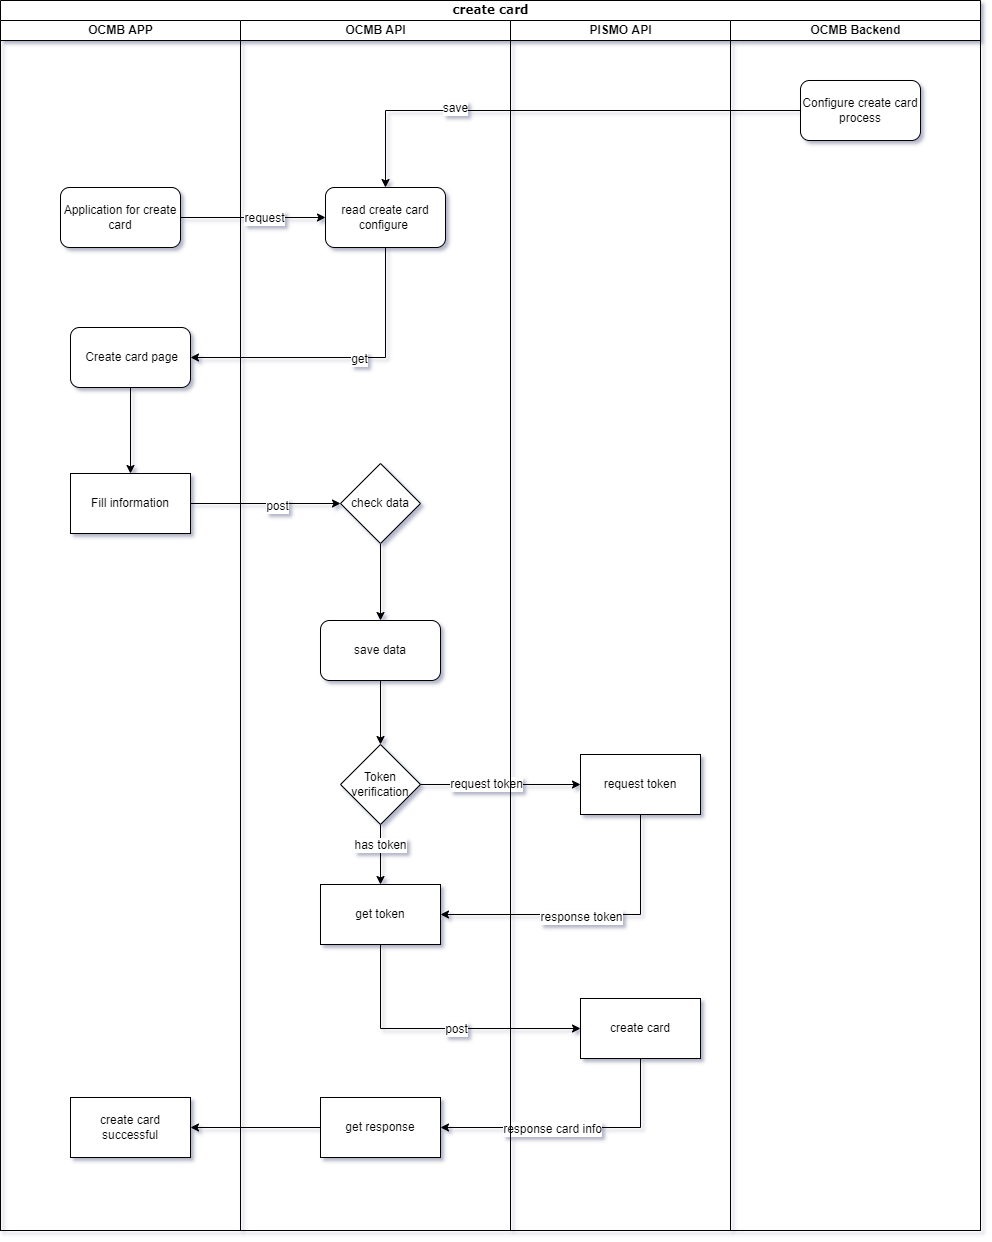

The diagram above was exported from draw.io. Its source (the exported page's mxGraphModel, read from the mxfile embedded in the PNG):
<mxGraphModel dx="2062" dy="1122" grid="1" gridSize="10" guides="1" tooltips="1" connect="1" arrows="1" fold="1" page="1" pageScale="1" pageWidth="1100" pageHeight="850" background="none" math="0" shadow="1">
  <root>
    <mxCell id="0" />
    <mxCell id="1" parent="0" />
    <mxCell id="aHq7--bIG2z-aBzVCNLE-1" value="create card" style="swimlane;html=1;childLayout=stackLayout;startSize=20;rounded=0;shadow=0;labelBackgroundColor=none;strokeWidth=1;fontFamily=Verdana;fontSize=8;align=center;" vertex="1" parent="1">
      <mxGeometry x="70" y="40" width="980" height="1230" as="geometry">
        <mxRectangle x="70" y="40" width="190" height="30" as="alternateBounds" />
      </mxGeometry>
    </mxCell>
    <mxCell id="aHq7--bIG2z-aBzVCNLE-2" value="OCMB APP" style="swimlane;html=1;startSize=20;" vertex="1" parent="aHq7--bIG2z-aBzVCNLE-1">
      <mxGeometry y="20" width="240" height="1210" as="geometry">
        <mxRectangle x="40" y="20" width="40" height="730" as="alternateBounds" />
      </mxGeometry>
    </mxCell>
    <mxCell id="aHq7--bIG2z-aBzVCNLE-3" value="&lt;div&gt;Application for create card&lt;/div&gt;" style="rounded=1;whiteSpace=wrap;html=1;" vertex="1" parent="aHq7--bIG2z-aBzVCNLE-2">
      <mxGeometry x="60" y="167" width="120" height="60" as="geometry" />
    </mxCell>
    <mxCell id="aHq7--bIG2z-aBzVCNLE-50" style="edgeStyle=orthogonalEdgeStyle;rounded=0;orthogonalLoop=1;jettySize=auto;html=1;exitX=0.5;exitY=1;exitDx=0;exitDy=0;entryX=0.5;entryY=0;entryDx=0;entryDy=0;" edge="1" parent="aHq7--bIG2z-aBzVCNLE-2" source="aHq7--bIG2z-aBzVCNLE-4" target="aHq7--bIG2z-aBzVCNLE-6">
      <mxGeometry relative="1" as="geometry" />
    </mxCell>
    <mxCell id="aHq7--bIG2z-aBzVCNLE-4" value="&lt;div&gt;&amp;nbsp;&lt;span style=&quot;background-color: initial;&quot;&gt;Create card page&lt;/span&gt;&lt;/div&gt;" style="whiteSpace=wrap;html=1;rounded=1;" vertex="1" parent="aHq7--bIG2z-aBzVCNLE-2">
      <mxGeometry x="70" y="307" width="120" height="60" as="geometry" />
    </mxCell>
    <mxCell id="aHq7--bIG2z-aBzVCNLE-6" value="&lt;div&gt;Fill i&lt;span style=&quot;background-color: initial;&quot;&gt;nformation&lt;/span&gt;&lt;/div&gt;" style="whiteSpace=wrap;html=1;" vertex="1" parent="aHq7--bIG2z-aBzVCNLE-2">
      <mxGeometry x="70" y="453" width="120" height="60" as="geometry" />
    </mxCell>
    <mxCell id="aHq7--bIG2z-aBzVCNLE-7" value="&lt;div&gt;create card successful&lt;/div&gt;" style="whiteSpace=wrap;html=1;rounded=0;" vertex="1" parent="aHq7--bIG2z-aBzVCNLE-2">
      <mxGeometry x="70" y="1077" width="120" height="60" as="geometry" />
    </mxCell>
    <mxCell id="aHq7--bIG2z-aBzVCNLE-8" value="OCMB API" style="swimlane;html=1;startSize=20;" vertex="1" parent="aHq7--bIG2z-aBzVCNLE-1">
      <mxGeometry x="240" y="20" width="270" height="1210" as="geometry">
        <mxRectangle x="80" y="20" width="40" height="730" as="alternateBounds" />
      </mxGeometry>
    </mxCell>
    <mxCell id="aHq7--bIG2z-aBzVCNLE-9" value="read create card configure&amp;nbsp;" style="rounded=1;whiteSpace=wrap;html=1;" vertex="1" parent="aHq7--bIG2z-aBzVCNLE-8">
      <mxGeometry x="85" y="167" width="120" height="60" as="geometry" />
    </mxCell>
    <mxCell id="aHq7--bIG2z-aBzVCNLE-14" style="edgeStyle=orthogonalEdgeStyle;rounded=0;orthogonalLoop=1;jettySize=auto;html=1;exitX=0.5;exitY=1;exitDx=0;exitDy=0;" edge="1" parent="aHq7--bIG2z-aBzVCNLE-8" source="aHq7--bIG2z-aBzVCNLE-15" target="aHq7--bIG2z-aBzVCNLE-18">
      <mxGeometry relative="1" as="geometry" />
    </mxCell>
    <mxCell id="aHq7--bIG2z-aBzVCNLE-15" value="save data" style="rounded=1;whiteSpace=wrap;html=1;" vertex="1" parent="aHq7--bIG2z-aBzVCNLE-8">
      <mxGeometry x="80" y="600" width="120" height="60" as="geometry" />
    </mxCell>
    <mxCell id="aHq7--bIG2z-aBzVCNLE-16" style="edgeStyle=orthogonalEdgeStyle;rounded=0;orthogonalLoop=1;jettySize=auto;html=1;exitX=0.5;exitY=1;exitDx=0;exitDy=0;entryX=0.5;entryY=0;entryDx=0;entryDy=0;" edge="1" parent="aHq7--bIG2z-aBzVCNLE-8" source="aHq7--bIG2z-aBzVCNLE-18" target="aHq7--bIG2z-aBzVCNLE-19">
      <mxGeometry relative="1" as="geometry" />
    </mxCell>
    <mxCell id="aHq7--bIG2z-aBzVCNLE-17" value="has token" style="edgeLabel;html=1;align=center;verticalAlign=middle;resizable=0;points=[];" vertex="1" connectable="0" parent="aHq7--bIG2z-aBzVCNLE-16">
      <mxGeometry x="-0.3333" y="-1" relative="1" as="geometry">
        <mxPoint as="offset" />
      </mxGeometry>
    </mxCell>
    <mxCell id="aHq7--bIG2z-aBzVCNLE-18" value="&lt;div&gt;Token verification&lt;/div&gt;" style="rhombus;whiteSpace=wrap;html=1;" vertex="1" parent="aHq7--bIG2z-aBzVCNLE-8">
      <mxGeometry x="100" y="724" width="80" height="80" as="geometry" />
    </mxCell>
    <mxCell id="aHq7--bIG2z-aBzVCNLE-19" value="get token" style="rounded=0;whiteSpace=wrap;html=1;" vertex="1" parent="aHq7--bIG2z-aBzVCNLE-8">
      <mxGeometry x="80" y="864" width="120" height="60" as="geometry" />
    </mxCell>
    <mxCell id="aHq7--bIG2z-aBzVCNLE-20" value="get response" style="whiteSpace=wrap;html=1;rounded=0;" vertex="1" parent="aHq7--bIG2z-aBzVCNLE-8">
      <mxGeometry x="80" y="1077" width="120" height="60" as="geometry" />
    </mxCell>
    <mxCell id="aHq7--bIG2z-aBzVCNLE-21" style="edgeStyle=orthogonalEdgeStyle;rounded=0;orthogonalLoop=1;jettySize=auto;html=1;exitX=0.5;exitY=1;exitDx=0;exitDy=0;" edge="1" parent="aHq7--bIG2z-aBzVCNLE-8">
      <mxGeometry relative="1" as="geometry">
        <mxPoint x="145" y="120" as="sourcePoint" />
        <mxPoint x="145" y="120" as="targetPoint" />
      </mxGeometry>
    </mxCell>
    <mxCell id="aHq7--bIG2z-aBzVCNLE-54" style="edgeStyle=orthogonalEdgeStyle;rounded=0;orthogonalLoop=1;jettySize=auto;html=1;exitX=0.5;exitY=1;exitDx=0;exitDy=0;" edge="1" parent="aHq7--bIG2z-aBzVCNLE-8" source="aHq7--bIG2z-aBzVCNLE-51" target="aHq7--bIG2z-aBzVCNLE-15">
      <mxGeometry relative="1" as="geometry" />
    </mxCell>
    <mxCell id="aHq7--bIG2z-aBzVCNLE-51" value="check data" style="rhombus;whiteSpace=wrap;html=1;" vertex="1" parent="aHq7--bIG2z-aBzVCNLE-8">
      <mxGeometry x="100" y="443" width="80" height="80" as="geometry" />
    </mxCell>
    <mxCell id="aHq7--bIG2z-aBzVCNLE-37" style="edgeStyle=orthogonalEdgeStyle;rounded=0;orthogonalLoop=1;jettySize=auto;html=1;exitX=1;exitY=0.5;exitDx=0;exitDy=0;entryX=0;entryY=0.5;entryDx=0;entryDy=0;" edge="1" parent="aHq7--bIG2z-aBzVCNLE-1" source="aHq7--bIG2z-aBzVCNLE-18" target="aHq7--bIG2z-aBzVCNLE-23">
      <mxGeometry relative="1" as="geometry" />
    </mxCell>
    <mxCell id="aHq7--bIG2z-aBzVCNLE-38" value="&lt;div&gt;&lt;span style=&quot;font-size: 11px;&quot;&gt;request token&lt;/span&gt;&lt;/div&gt;" style="edgeLabel;html=1;align=center;verticalAlign=middle;resizable=0;points=[];" vertex="1" connectable="0" parent="aHq7--bIG2z-aBzVCNLE-37">
      <mxGeometry x="-0.1875" y="1" relative="1" as="geometry">
        <mxPoint as="offset" />
      </mxGeometry>
    </mxCell>
    <mxCell id="aHq7--bIG2z-aBzVCNLE-39" style="edgeStyle=orthogonalEdgeStyle;rounded=0;orthogonalLoop=1;jettySize=auto;html=1;exitX=0.5;exitY=1;exitDx=0;exitDy=0;entryX=1;entryY=0.5;entryDx=0;entryDy=0;" edge="1" parent="aHq7--bIG2z-aBzVCNLE-1" source="aHq7--bIG2z-aBzVCNLE-23" target="aHq7--bIG2z-aBzVCNLE-19">
      <mxGeometry relative="1" as="geometry" />
    </mxCell>
    <mxCell id="aHq7--bIG2z-aBzVCNLE-40" value="response token" style="edgeLabel;html=1;align=center;verticalAlign=middle;resizable=0;points=[];" vertex="1" connectable="0" parent="aHq7--bIG2z-aBzVCNLE-39">
      <mxGeometry x="0.0685" y="2" relative="1" as="geometry">
        <mxPoint as="offset" />
      </mxGeometry>
    </mxCell>
    <mxCell id="aHq7--bIG2z-aBzVCNLE-41" style="edgeStyle=orthogonalEdgeStyle;rounded=0;orthogonalLoop=1;jettySize=auto;html=1;exitX=0.5;exitY=1;exitDx=0;exitDy=0;entryX=0;entryY=0.5;entryDx=0;entryDy=0;" edge="1" parent="aHq7--bIG2z-aBzVCNLE-1" source="aHq7--bIG2z-aBzVCNLE-19" target="aHq7--bIG2z-aBzVCNLE-24">
      <mxGeometry relative="1" as="geometry" />
    </mxCell>
    <mxCell id="aHq7--bIG2z-aBzVCNLE-42" value="post" style="edgeLabel;html=1;align=center;verticalAlign=middle;resizable=0;points=[];" vertex="1" connectable="0" parent="aHq7--bIG2z-aBzVCNLE-41">
      <mxGeometry x="0.119" relative="1" as="geometry">
        <mxPoint as="offset" />
      </mxGeometry>
    </mxCell>
    <mxCell id="aHq7--bIG2z-aBzVCNLE-43" style="edgeStyle=orthogonalEdgeStyle;rounded=0;orthogonalLoop=1;jettySize=auto;html=1;exitX=0.5;exitY=1;exitDx=0;exitDy=0;entryX=1;entryY=0.5;entryDx=0;entryDy=0;" edge="1" parent="aHq7--bIG2z-aBzVCNLE-1" source="aHq7--bIG2z-aBzVCNLE-24" target="aHq7--bIG2z-aBzVCNLE-20">
      <mxGeometry relative="1" as="geometry" />
    </mxCell>
    <mxCell id="aHq7--bIG2z-aBzVCNLE-44" value="response card info" style="edgeLabel;html=1;align=center;verticalAlign=middle;resizable=0;points=[];" vertex="1" connectable="0" parent="aHq7--bIG2z-aBzVCNLE-43">
      <mxGeometry x="0.1715" y="1" relative="1" as="geometry">
        <mxPoint as="offset" />
      </mxGeometry>
    </mxCell>
    <mxCell id="aHq7--bIG2z-aBzVCNLE-45" value="" style="edgeStyle=orthogonalEdgeStyle;rounded=0;orthogonalLoop=1;jettySize=auto;html=1;" edge="1" parent="aHq7--bIG2z-aBzVCNLE-1" source="aHq7--bIG2z-aBzVCNLE-20" target="aHq7--bIG2z-aBzVCNLE-7">
      <mxGeometry relative="1" as="geometry" />
    </mxCell>
    <mxCell id="aHq7--bIG2z-aBzVCNLE-22" value="PISMO API" style="swimlane;html=1;startSize=20;" vertex="1" parent="aHq7--bIG2z-aBzVCNLE-1">
      <mxGeometry x="510" y="20" width="220" height="1210" as="geometry">
        <mxRectangle x="120" y="20" width="40" height="730" as="alternateBounds" />
      </mxGeometry>
    </mxCell>
    <mxCell id="aHq7--bIG2z-aBzVCNLE-23" value="request token" style="rounded=0;whiteSpace=wrap;html=1;" vertex="1" parent="aHq7--bIG2z-aBzVCNLE-22">
      <mxGeometry x="70" y="734" width="120" height="60" as="geometry" />
    </mxCell>
    <mxCell id="aHq7--bIG2z-aBzVCNLE-24" value="create card" style="whiteSpace=wrap;html=1;rounded=0;" vertex="1" parent="aHq7--bIG2z-aBzVCNLE-22">
      <mxGeometry x="70" y="978" width="120" height="60" as="geometry" />
    </mxCell>
    <mxCell id="aHq7--bIG2z-aBzVCNLE-25" style="edgeStyle=orthogonalEdgeStyle;rounded=0;orthogonalLoop=1;jettySize=auto;html=1;exitX=1;exitY=0.5;exitDx=0;exitDy=0;entryX=0;entryY=0.5;entryDx=0;entryDy=0;" edge="1" parent="aHq7--bIG2z-aBzVCNLE-1" source="aHq7--bIG2z-aBzVCNLE-3" target="aHq7--bIG2z-aBzVCNLE-9">
      <mxGeometry relative="1" as="geometry" />
    </mxCell>
    <mxCell id="aHq7--bIG2z-aBzVCNLE-26" value="request" style="edgeLabel;html=1;align=center;verticalAlign=middle;resizable=0;points=[];" vertex="1" connectable="0" parent="aHq7--bIG2z-aBzVCNLE-25">
      <mxGeometry x="0.1448" relative="1" as="geometry">
        <mxPoint as="offset" />
      </mxGeometry>
    </mxCell>
    <mxCell id="aHq7--bIG2z-aBzVCNLE-27" style="edgeStyle=orthogonalEdgeStyle;rounded=0;orthogonalLoop=1;jettySize=auto;html=1;exitX=0.5;exitY=1;exitDx=0;exitDy=0;entryX=1;entryY=0.5;entryDx=0;entryDy=0;" edge="1" parent="aHq7--bIG2z-aBzVCNLE-1" source="aHq7--bIG2z-aBzVCNLE-9" target="aHq7--bIG2z-aBzVCNLE-4">
      <mxGeometry relative="1" as="geometry" />
    </mxCell>
    <mxCell id="aHq7--bIG2z-aBzVCNLE-28" value="get" style="edgeLabel;html=1;align=center;verticalAlign=middle;resizable=0;points=[];" vertex="1" connectable="0" parent="aHq7--bIG2z-aBzVCNLE-27">
      <mxGeometry x="-0.1016" y="1" relative="1" as="geometry">
        <mxPoint as="offset" />
      </mxGeometry>
    </mxCell>
    <mxCell id="aHq7--bIG2z-aBzVCNLE-46" value="OCMB Backend" style="swimlane;html=1;startSize=20;" vertex="1" parent="aHq7--bIG2z-aBzVCNLE-1">
      <mxGeometry x="730" y="20" width="250" height="1210" as="geometry">
        <mxRectangle x="120" y="20" width="40" height="730" as="alternateBounds" />
      </mxGeometry>
    </mxCell>
    <mxCell id="aHq7--bIG2z-aBzVCNLE-47" value="&lt;div&gt;Configure create card process&lt;/div&gt;" style="rounded=1;whiteSpace=wrap;html=1;" vertex="1" parent="aHq7--bIG2z-aBzVCNLE-46">
      <mxGeometry x="70" y="60" width="120" height="60" as="geometry" />
    </mxCell>
    <mxCell id="aHq7--bIG2z-aBzVCNLE-48" style="edgeStyle=orthogonalEdgeStyle;rounded=0;orthogonalLoop=1;jettySize=auto;html=1;exitX=0;exitY=0.5;exitDx=0;exitDy=0;entryX=0.5;entryY=0;entryDx=0;entryDy=0;" edge="1" parent="aHq7--bIG2z-aBzVCNLE-1" source="aHq7--bIG2z-aBzVCNLE-47" target="aHq7--bIG2z-aBzVCNLE-9">
      <mxGeometry relative="1" as="geometry">
        <mxPoint x="445" y="110" as="targetPoint" />
      </mxGeometry>
    </mxCell>
    <mxCell id="aHq7--bIG2z-aBzVCNLE-49" value="save&lt;br&gt;" style="edgeLabel;html=1;align=center;verticalAlign=middle;resizable=0;points=[];" vertex="1" connectable="0" parent="aHq7--bIG2z-aBzVCNLE-48">
      <mxGeometry x="0.4085" y="-3" relative="1" as="geometry">
        <mxPoint as="offset" />
      </mxGeometry>
    </mxCell>
    <mxCell id="aHq7--bIG2z-aBzVCNLE-52" style="edgeStyle=orthogonalEdgeStyle;rounded=0;orthogonalLoop=1;jettySize=auto;html=1;exitX=1;exitY=0.5;exitDx=0;exitDy=0;" edge="1" parent="aHq7--bIG2z-aBzVCNLE-1" source="aHq7--bIG2z-aBzVCNLE-6" target="aHq7--bIG2z-aBzVCNLE-51">
      <mxGeometry relative="1" as="geometry" />
    </mxCell>
    <mxCell id="aHq7--bIG2z-aBzVCNLE-53" value="post" style="edgeLabel;html=1;align=center;verticalAlign=middle;resizable=0;points=[];" vertex="1" connectable="0" parent="aHq7--bIG2z-aBzVCNLE-52">
      <mxGeometry x="0.1407" y="-2" relative="1" as="geometry">
        <mxPoint as="offset" />
      </mxGeometry>
    </mxCell>
  </root>
</mxGraphModel>